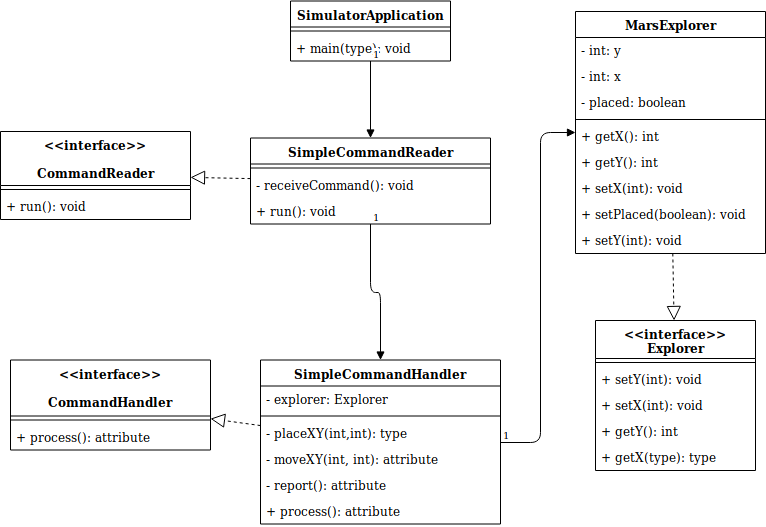

The diagram above was exported from draw.io. Its source (the exported page's mxGraphModel, read from the mxfile embedded in the PNG):
<mxGraphModel dx="1123" dy="1722" grid="1" gridSize="10" guides="1" tooltips="1" connect="1" arrows="1" fold="1" page="1" pageScale="1" pageWidth="850" pageHeight="1100" math="0" shadow="0">
  <root>
    <mxCell id="0" />
    <mxCell id="1" parent="0" />
    <mxCell id="ae2IXAyHEgIlPgHGqmoM-6" value="&lt;&lt;interface&gt;&gt;&#10;&#10;CommandHandler" style="swimlane;fontStyle=1;align=center;verticalAlign=top;childLayout=stackLayout;horizontal=1;startSize=56;horizontalStack=0;resizeParent=1;resizeParentMax=0;resizeLast=0;collapsible=1;marginBottom=0;" vertex="1" parent="1">
      <mxGeometry x="30" y="-208.5" width="200" height="90" as="geometry" />
    </mxCell>
    <mxCell id="ae2IXAyHEgIlPgHGqmoM-8" value="" style="line;strokeWidth=1;fillColor=none;align=left;verticalAlign=middle;spacingTop=-1;spacingLeft=3;spacingRight=3;rotatable=0;labelPosition=right;points=[];portConstraint=eastwest;" vertex="1" parent="ae2IXAyHEgIlPgHGqmoM-6">
      <mxGeometry y="56" width="200" height="8" as="geometry" />
    </mxCell>
    <mxCell id="ae2IXAyHEgIlPgHGqmoM-27" value="+ process(): attribute" style="text;strokeColor=none;fillColor=none;align=left;verticalAlign=top;spacingLeft=4;spacingRight=4;overflow=hidden;rotatable=0;points=[[0,0.5],[1,0.5]];portConstraint=eastwest;" vertex="1" parent="ae2IXAyHEgIlPgHGqmoM-6">
      <mxGeometry y="64" width="200" height="26" as="geometry" />
    </mxCell>
    <mxCell id="ae2IXAyHEgIlPgHGqmoM-10" value="SimulatorApplication" style="swimlane;fontStyle=1;align=center;verticalAlign=top;childLayout=stackLayout;horizontal=1;startSize=26;horizontalStack=0;resizeParent=1;resizeParentMax=0;resizeLast=0;collapsible=1;marginBottom=0;" vertex="1" parent="1">
      <mxGeometry x="310" y="-567.5" width="160" height="60" as="geometry" />
    </mxCell>
    <mxCell id="ae2IXAyHEgIlPgHGqmoM-12" value="" style="line;strokeWidth=1;fillColor=none;align=left;verticalAlign=middle;spacingTop=-1;spacingLeft=3;spacingRight=3;rotatable=0;labelPosition=right;points=[];portConstraint=eastwest;" vertex="1" parent="ae2IXAyHEgIlPgHGqmoM-10">
      <mxGeometry y="26" width="160" height="8" as="geometry" />
    </mxCell>
    <mxCell id="ae2IXAyHEgIlPgHGqmoM-13" value="+ main(type): void" style="text;strokeColor=none;fillColor=none;align=left;verticalAlign=top;spacingLeft=4;spacingRight=4;overflow=hidden;rotatable=0;points=[[0,0.5],[1,0.5]];portConstraint=eastwest;" vertex="1" parent="ae2IXAyHEgIlPgHGqmoM-10">
      <mxGeometry y="34" width="160" height="26" as="geometry" />
    </mxCell>
    <mxCell id="ae2IXAyHEgIlPgHGqmoM-14" value="MarsExplorer" style="swimlane;fontStyle=1;align=center;verticalAlign=top;childLayout=stackLayout;horizontal=1;startSize=26;horizontalStack=0;resizeParent=1;resizeParentMax=0;resizeLast=0;collapsible=1;marginBottom=0;" vertex="1" parent="1">
      <mxGeometry x="595" y="-557" width="190" height="242" as="geometry" />
    </mxCell>
    <mxCell id="ae2IXAyHEgIlPgHGqmoM-19" value="- int: y" style="text;strokeColor=none;fillColor=none;align=left;verticalAlign=top;spacingLeft=4;spacingRight=4;overflow=hidden;rotatable=0;points=[[0,0.5],[1,0.5]];portConstraint=eastwest;" vertex="1" parent="ae2IXAyHEgIlPgHGqmoM-14">
      <mxGeometry y="26" width="190" height="26" as="geometry" />
    </mxCell>
    <mxCell id="ae2IXAyHEgIlPgHGqmoM-15" value="- int: x&#10;" style="text;strokeColor=none;fillColor=none;align=left;verticalAlign=top;spacingLeft=4;spacingRight=4;overflow=hidden;rotatable=0;points=[[0,0.5],[1,0.5]];portConstraint=eastwest;" vertex="1" parent="ae2IXAyHEgIlPgHGqmoM-14">
      <mxGeometry y="52" width="190" height="26" as="geometry" />
    </mxCell>
    <mxCell id="ae2IXAyHEgIlPgHGqmoM-59" value="- placed: boolean" style="text;strokeColor=none;fillColor=none;align=left;verticalAlign=top;spacingLeft=4;spacingRight=4;overflow=hidden;rotatable=0;points=[[0,0.5],[1,0.5]];portConstraint=eastwest;" vertex="1" parent="ae2IXAyHEgIlPgHGqmoM-14">
      <mxGeometry y="78" width="190" height="26" as="geometry" />
    </mxCell>
    <mxCell id="ae2IXAyHEgIlPgHGqmoM-16" value="" style="line;strokeWidth=1;fillColor=none;align=left;verticalAlign=middle;spacingTop=-1;spacingLeft=3;spacingRight=3;rotatable=0;labelPosition=right;points=[];portConstraint=eastwest;" vertex="1" parent="ae2IXAyHEgIlPgHGqmoM-14">
      <mxGeometry y="104" width="190" height="8" as="geometry" />
    </mxCell>
    <mxCell id="ae2IXAyHEgIlPgHGqmoM-21" value="+ getX(): int" style="text;strokeColor=none;fillColor=none;align=left;verticalAlign=top;spacingLeft=4;spacingRight=4;overflow=hidden;rotatable=0;points=[[0,0.5],[1,0.5]];portConstraint=eastwest;" vertex="1" parent="ae2IXAyHEgIlPgHGqmoM-14">
      <mxGeometry y="112" width="190" height="26" as="geometry" />
    </mxCell>
    <mxCell id="ae2IXAyHEgIlPgHGqmoM-23" value="+ getY(): int" style="text;strokeColor=none;fillColor=none;align=left;verticalAlign=top;spacingLeft=4;spacingRight=4;overflow=hidden;rotatable=0;points=[[0,0.5],[1,0.5]];portConstraint=eastwest;" vertex="1" parent="ae2IXAyHEgIlPgHGqmoM-14">
      <mxGeometry y="138" width="190" height="26" as="geometry" />
    </mxCell>
    <mxCell id="ae2IXAyHEgIlPgHGqmoM-22" value="+ setX(int): void" style="text;strokeColor=none;fillColor=none;align=left;verticalAlign=top;spacingLeft=4;spacingRight=4;overflow=hidden;rotatable=0;points=[[0,0.5],[1,0.5]];portConstraint=eastwest;" vertex="1" parent="ae2IXAyHEgIlPgHGqmoM-14">
      <mxGeometry y="164" width="190" height="26" as="geometry" />
    </mxCell>
    <mxCell id="ae2IXAyHEgIlPgHGqmoM-61" value="+ setPlaced(boolean): void" style="text;strokeColor=none;fillColor=none;align=left;verticalAlign=top;spacingLeft=4;spacingRight=4;overflow=hidden;rotatable=0;points=[[0,0.5],[1,0.5]];portConstraint=eastwest;" vertex="1" parent="ae2IXAyHEgIlPgHGqmoM-14">
      <mxGeometry y="190" width="190" height="26" as="geometry" />
    </mxCell>
    <mxCell id="ae2IXAyHEgIlPgHGqmoM-17" value="+ setY(int): void&#10;" style="text;strokeColor=none;fillColor=none;align=left;verticalAlign=top;spacingLeft=4;spacingRight=4;overflow=hidden;rotatable=0;points=[[0,0.5],[1,0.5]];portConstraint=eastwest;" vertex="1" parent="ae2IXAyHEgIlPgHGqmoM-14">
      <mxGeometry y="216" width="190" height="26" as="geometry" />
    </mxCell>
    <mxCell id="ae2IXAyHEgIlPgHGqmoM-35" value="SimpleCommandHandler" style="swimlane;fontStyle=1;align=center;verticalAlign=top;childLayout=stackLayout;horizontal=1;startSize=26;horizontalStack=0;resizeParent=1;resizeParentMax=0;resizeLast=0;collapsible=1;marginBottom=0;" vertex="1" parent="1">
      <mxGeometry x="280" y="-208.5" width="240" height="164" as="geometry" />
    </mxCell>
    <mxCell id="ae2IXAyHEgIlPgHGqmoM-60" value="- explorer: Explorer" style="text;strokeColor=none;fillColor=none;align=left;verticalAlign=top;spacingLeft=4;spacingRight=4;overflow=hidden;rotatable=0;points=[[0,0.5],[1,0.5]];portConstraint=eastwest;" vertex="1" parent="ae2IXAyHEgIlPgHGqmoM-35">
      <mxGeometry y="26" width="240" height="26" as="geometry" />
    </mxCell>
    <mxCell id="ae2IXAyHEgIlPgHGqmoM-37" value="" style="line;strokeWidth=1;fillColor=none;align=left;verticalAlign=middle;spacingTop=-1;spacingLeft=3;spacingRight=3;rotatable=0;labelPosition=right;points=[];portConstraint=eastwest;" vertex="1" parent="ae2IXAyHEgIlPgHGqmoM-35">
      <mxGeometry y="52" width="240" height="8" as="geometry" />
    </mxCell>
    <mxCell id="ae2IXAyHEgIlPgHGqmoM-39" value="- placeXY(int,int): type" style="text;strokeColor=none;fillColor=none;align=left;verticalAlign=top;spacingLeft=4;spacingRight=4;overflow=hidden;rotatable=0;points=[[0,0.5],[1,0.5]];portConstraint=eastwest;" vertex="1" parent="ae2IXAyHEgIlPgHGqmoM-35">
      <mxGeometry y="60" width="240" height="26" as="geometry" />
    </mxCell>
    <mxCell id="ae2IXAyHEgIlPgHGqmoM-40" value="- moveXY(int, int): attribute" style="text;strokeColor=none;fillColor=none;align=left;verticalAlign=top;spacingLeft=4;spacingRight=4;overflow=hidden;rotatable=0;points=[[0,0.5],[1,0.5]];portConstraint=eastwest;" vertex="1" parent="ae2IXAyHEgIlPgHGqmoM-35">
      <mxGeometry y="86" width="240" height="26" as="geometry" />
    </mxCell>
    <mxCell id="ae2IXAyHEgIlPgHGqmoM-41" value="- report(): attribute" style="text;strokeColor=none;fillColor=none;align=left;verticalAlign=top;spacingLeft=4;spacingRight=4;overflow=hidden;rotatable=0;points=[[0,0.5],[1,0.5]];portConstraint=eastwest;" vertex="1" parent="ae2IXAyHEgIlPgHGqmoM-35">
      <mxGeometry y="112" width="240" height="26" as="geometry" />
    </mxCell>
    <mxCell id="ae2IXAyHEgIlPgHGqmoM-42" value="+ process(): attribute" style="text;strokeColor=none;fillColor=none;align=left;verticalAlign=top;spacingLeft=4;spacingRight=4;overflow=hidden;rotatable=0;points=[[0,0.5],[1,0.5]];portConstraint=eastwest;" vertex="1" parent="ae2IXAyHEgIlPgHGqmoM-35">
      <mxGeometry y="138" width="240" height="26" as="geometry" />
    </mxCell>
    <mxCell id="ae2IXAyHEgIlPgHGqmoM-44" value="&lt;&lt;interface&gt;&gt;&#10;Explorer" style="swimlane;fontStyle=1;align=center;verticalAlign=top;childLayout=stackLayout;horizontal=1;startSize=38;horizontalStack=0;resizeParent=1;resizeParentMax=0;resizeLast=0;collapsible=1;marginBottom=0;" vertex="1" parent="1">
      <mxGeometry x="615" y="-248" width="160" height="150" as="geometry" />
    </mxCell>
    <mxCell id="ae2IXAyHEgIlPgHGqmoM-46" value="" style="line;strokeWidth=1;fillColor=none;align=left;verticalAlign=middle;spacingTop=-1;spacingLeft=3;spacingRight=3;rotatable=0;labelPosition=right;points=[];portConstraint=eastwest;" vertex="1" parent="ae2IXAyHEgIlPgHGqmoM-44">
      <mxGeometry y="38" width="160" height="8" as="geometry" />
    </mxCell>
    <mxCell id="ae2IXAyHEgIlPgHGqmoM-51" value="+ setY(int): void&#10;" style="text;strokeColor=none;fillColor=none;align=left;verticalAlign=top;spacingLeft=4;spacingRight=4;overflow=hidden;rotatable=0;points=[[0,0.5],[1,0.5]];portConstraint=eastwest;" vertex="1" parent="ae2IXAyHEgIlPgHGqmoM-44">
      <mxGeometry y="46" width="160" height="26" as="geometry" />
    </mxCell>
    <mxCell id="ae2IXAyHEgIlPgHGqmoM-50" value="+ setX(int): void" style="text;strokeColor=none;fillColor=none;align=left;verticalAlign=top;spacingLeft=4;spacingRight=4;overflow=hidden;rotatable=0;points=[[0,0.5],[1,0.5]];portConstraint=eastwest;" vertex="1" parent="ae2IXAyHEgIlPgHGqmoM-44">
      <mxGeometry y="72" width="160" height="26" as="geometry" />
    </mxCell>
    <mxCell id="ae2IXAyHEgIlPgHGqmoM-49" value="+ getY(): int" style="text;strokeColor=none;fillColor=none;align=left;verticalAlign=top;spacingLeft=4;spacingRight=4;overflow=hidden;rotatable=0;points=[[0,0.5],[1,0.5]];portConstraint=eastwest;" vertex="1" parent="ae2IXAyHEgIlPgHGqmoM-44">
      <mxGeometry y="98" width="160" height="26" as="geometry" />
    </mxCell>
    <mxCell id="ae2IXAyHEgIlPgHGqmoM-47" value="+ getX(type): type" style="text;strokeColor=none;fillColor=none;align=left;verticalAlign=top;spacingLeft=4;spacingRight=4;overflow=hidden;rotatable=0;points=[[0,0.5],[1,0.5]];portConstraint=eastwest;" vertex="1" parent="ae2IXAyHEgIlPgHGqmoM-44">
      <mxGeometry y="124" width="160" height="26" as="geometry" />
    </mxCell>
    <mxCell id="ae2IXAyHEgIlPgHGqmoM-53" value="" style="endArrow=block;dashed=1;endFill=0;endSize=12;html=1;" edge="1" parent="1" source="ae2IXAyHEgIlPgHGqmoM-35" target="ae2IXAyHEgIlPgHGqmoM-6">
      <mxGeometry width="160" relative="1" as="geometry">
        <mxPoint x="350" y="-149.5" as="sourcePoint" />
        <mxPoint x="510" y="-149.5" as="targetPoint" />
      </mxGeometry>
    </mxCell>
    <mxCell id="ae2IXAyHEgIlPgHGqmoM-54" value="" style="endArrow=block;dashed=1;endFill=0;endSize=12;html=1;" edge="1" parent="1" source="ae2IXAyHEgIlPgHGqmoM-14" target="ae2IXAyHEgIlPgHGqmoM-44">
      <mxGeometry width="160" relative="1" as="geometry">
        <mxPoint x="720" y="-371.5" as="sourcePoint" />
        <mxPoint x="880" y="-371.5" as="targetPoint" />
      </mxGeometry>
    </mxCell>
    <mxCell id="ae2IXAyHEgIlPgHGqmoM-62" value="&lt;&lt;interface&gt;&gt;&#10;&#10;CommandReader" style="swimlane;fontStyle=1;align=center;verticalAlign=top;childLayout=stackLayout;horizontal=1;startSize=54;horizontalStack=0;resizeParent=1;resizeParentMax=0;resizeLast=0;collapsible=1;marginBottom=0;" vertex="1" parent="1">
      <mxGeometry x="20" y="-437" width="190" height="88" as="geometry" />
    </mxCell>
    <mxCell id="ae2IXAyHEgIlPgHGqmoM-64" value="" style="line;strokeWidth=1;fillColor=none;align=left;verticalAlign=middle;spacingTop=-1;spacingLeft=3;spacingRight=3;rotatable=0;labelPosition=right;points=[];portConstraint=eastwest;" vertex="1" parent="ae2IXAyHEgIlPgHGqmoM-62">
      <mxGeometry y="54" width="190" height="8" as="geometry" />
    </mxCell>
    <mxCell id="ae2IXAyHEgIlPgHGqmoM-65" value="+ run(): void" style="text;strokeColor=none;fillColor=none;align=left;verticalAlign=top;spacingLeft=4;spacingRight=4;overflow=hidden;rotatable=0;points=[[0,0.5],[1,0.5]];portConstraint=eastwest;" vertex="1" parent="ae2IXAyHEgIlPgHGqmoM-62">
      <mxGeometry y="62" width="190" height="26" as="geometry" />
    </mxCell>
    <mxCell id="ae2IXAyHEgIlPgHGqmoM-66" value="SimpleCommandReader" style="swimlane;fontStyle=1;align=center;verticalAlign=top;childLayout=stackLayout;horizontal=1;startSize=26;horizontalStack=0;resizeParent=1;resizeParentMax=0;resizeLast=0;collapsible=1;marginBottom=0;" vertex="1" parent="1">
      <mxGeometry x="270" y="-430.5" width="240" height="86" as="geometry" />
    </mxCell>
    <mxCell id="ae2IXAyHEgIlPgHGqmoM-68" value="" style="line;strokeWidth=1;fillColor=none;align=left;verticalAlign=middle;spacingTop=-1;spacingLeft=3;spacingRight=3;rotatable=0;labelPosition=right;points=[];portConstraint=eastwest;" vertex="1" parent="ae2IXAyHEgIlPgHGqmoM-66">
      <mxGeometry y="26" width="240" height="8" as="geometry" />
    </mxCell>
    <mxCell id="ae2IXAyHEgIlPgHGqmoM-84" value="- receiveCommand(): void" style="text;strokeColor=none;fillColor=none;align=left;verticalAlign=top;spacingLeft=4;spacingRight=4;overflow=hidden;rotatable=0;points=[[0,0.5],[1,0.5]];portConstraint=eastwest;" vertex="1" parent="ae2IXAyHEgIlPgHGqmoM-66">
      <mxGeometry y="34" width="240" height="26" as="geometry" />
    </mxCell>
    <mxCell id="ae2IXAyHEgIlPgHGqmoM-69" value="+ run(): void" style="text;strokeColor=none;fillColor=none;align=left;verticalAlign=top;spacingLeft=4;spacingRight=4;overflow=hidden;rotatable=0;points=[[0,0.5],[1,0.5]];portConstraint=eastwest;" vertex="1" parent="ae2IXAyHEgIlPgHGqmoM-66">
      <mxGeometry y="60" width="240" height="26" as="geometry" />
    </mxCell>
    <mxCell id="ae2IXAyHEgIlPgHGqmoM-70" value="" style="endArrow=block;dashed=1;endFill=0;endSize=12;html=1;" edge="1" parent="1" source="ae2IXAyHEgIlPgHGqmoM-66" target="ae2IXAyHEgIlPgHGqmoM-62">
      <mxGeometry width="160" relative="1" as="geometry">
        <mxPoint x="280" y="-359.5" as="sourcePoint" />
        <mxPoint x="440" y="-359.5" as="targetPoint" />
      </mxGeometry>
    </mxCell>
    <mxCell id="ae2IXAyHEgIlPgHGqmoM-77" value="" style="endArrow=block;endFill=1;html=1;edgeStyle=orthogonalEdgeStyle;align=left;verticalAlign=top;" edge="1" parent="1" source="ae2IXAyHEgIlPgHGqmoM-10" target="ae2IXAyHEgIlPgHGqmoM-66">
      <mxGeometry x="-0.5588" y="20" relative="1" as="geometry">
        <mxPoint x="540" y="-549.5" as="sourcePoint" />
        <mxPoint x="700" y="-549.5" as="targetPoint" />
        <mxPoint as="offset" />
      </mxGeometry>
    </mxCell>
    <mxCell id="ae2IXAyHEgIlPgHGqmoM-78" value="1" style="resizable=0;html=1;align=left;verticalAlign=bottom;labelBackgroundColor=#ffffff;fontSize=10;" connectable="0" vertex="1" parent="ae2IXAyHEgIlPgHGqmoM-77">
      <mxGeometry x="-1" relative="1" as="geometry" />
    </mxCell>
    <mxCell id="ae2IXAyHEgIlPgHGqmoM-79" value="" style="endArrow=block;endFill=1;html=1;edgeStyle=orthogonalEdgeStyle;align=left;verticalAlign=top;" edge="1" parent="1" source="ae2IXAyHEgIlPgHGqmoM-66" target="ae2IXAyHEgIlPgHGqmoM-35">
      <mxGeometry x="-1" relative="1" as="geometry">
        <mxPoint x="370" y="-279.5" as="sourcePoint" />
        <mxPoint x="530" y="-279.5" as="targetPoint" />
      </mxGeometry>
    </mxCell>
    <mxCell id="ae2IXAyHEgIlPgHGqmoM-80" value="1" style="resizable=0;html=1;align=left;verticalAlign=bottom;labelBackgroundColor=#ffffff;fontSize=10;" connectable="0" vertex="1" parent="ae2IXAyHEgIlPgHGqmoM-79">
      <mxGeometry x="-1" relative="1" as="geometry" />
    </mxCell>
    <mxCell id="ae2IXAyHEgIlPgHGqmoM-81" value="" style="endArrow=block;endFill=1;html=1;edgeStyle=orthogonalEdgeStyle;align=left;verticalAlign=top;" edge="1" parent="1" source="ae2IXAyHEgIlPgHGqmoM-35" target="ae2IXAyHEgIlPgHGqmoM-14">
      <mxGeometry x="-1" relative="1" as="geometry">
        <mxPoint x="550" y="-249.5" as="sourcePoint" />
        <mxPoint x="710" y="-249.5" as="targetPoint" />
        <Array as="points">
          <mxPoint x="560" y="-126" />
          <mxPoint x="560" y="-436" />
        </Array>
      </mxGeometry>
    </mxCell>
    <mxCell id="ae2IXAyHEgIlPgHGqmoM-82" value="1" style="resizable=0;html=1;align=left;verticalAlign=bottom;labelBackgroundColor=#ffffff;fontSize=10;" connectable="0" vertex="1" parent="ae2IXAyHEgIlPgHGqmoM-81">
      <mxGeometry x="-1" relative="1" as="geometry" />
    </mxCell>
  </root>
</mxGraphModel>